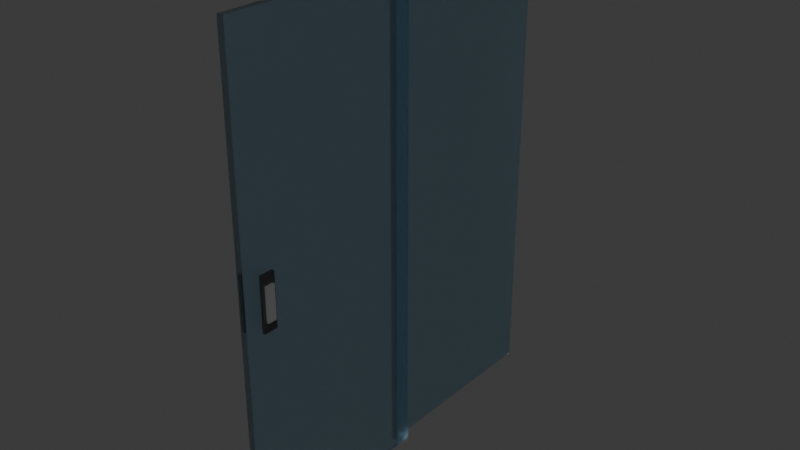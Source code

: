 # Source: door.blend  (saved by Blender 4.2.66; exported with 4.5.12 LTS)
import bpy
from mathutils import Matrix  # noqa: F401  (used for matrix-valued properties, if any)

bpy.ops.wm.read_factory_settings(use_empty=True)
scene = bpy.context.scene
scene.name = 'Scene'

# ---- collections
col_collection = bpy.data.collections.new('Collection'); scene.collection.children.link(col_collection)

# ---- materials (node trees are filled in below, after node groups)
mat_material = bpy.data.materials.new('Material')
mat_material.alpha_threshold = 0.0
mat_material.use_transparent_shadow = False
mat_material.roughness = 0.5
mat_material.line_color = (0.0, 0.0, 0.0, 1.0)
mat_silver = bpy.data.materials.new('\x08silver')
mat_black = bpy.data.materials.new('BLACK')

# ---- material node trees
mat_material.use_nodes = True; mat_material.node_tree.nodes.clear()
_N = mat_material.node_tree.nodes; _L = mat_material.node_tree.links
n0 = _N.new('ShaderNodeOutputMaterial'); n0.name = 'Material Output'; n0.location = (300, 300)
n1 = _N.new('ShaderNodeBsdfPrincipled'); n1.name = 'Principled BSDF'; n1.location = (10, 300)
n1.inputs[0].default_value = (0.5, 0.8, 1.0, 1.0)
n1.inputs[2].default_value = 0.1
n1.inputs[3].default_value = 1.45
n1.inputs[4].default_value = 0.9
n1.inputs[8].default_value = 0.1
n1.inputs[9].default_value = (0.1, 0.1, 0.1)
n1.inputs[18].default_value = 1.0
_L.new(n1.outputs[0], n0.inputs[0])
n0.is_active_output = True
mat_silver.use_nodes = True; mat_silver.node_tree.nodes.clear()
_N = mat_silver.node_tree.nodes; _L = mat_silver.node_tree.links
n0 = _N.new('ShaderNodeBsdfPrincipled'); n0.name = 'Principled BSDF'; n0.location = (10, 300)
n0.inputs[0].default_value = (0.7, 0.7, 0.7, 1.0)
n0.inputs[1].default_value = 1.0
n1 = _N.new('ShaderNodeOutputMaterial'); n1.name = 'Material Output'; n1.location = (300, 300)
_L.new(n0.outputs[0], n1.inputs[0])
n1.is_active_output = True
mat_black.use_nodes = True; mat_black.node_tree.nodes.clear()
_N = mat_black.node_tree.nodes; _L = mat_black.node_tree.links
n0 = _N.new('ShaderNodeBsdfPrincipled'); n0.name = 'Principled BSDF'; n0.location = (10, 300)
n0.inputs[0].default_value = (0.01, 0.01, 0.01, 1.0)
n1 = _N.new('ShaderNodeOutputMaterial'); n1.name = 'Material Output'; n1.location = (300, 300)
_L.new(n0.outputs[0], n1.inputs[0])
n1.is_active_output = True

# ---- world
world_world = bpy.data.worlds.new('World'); scene.world = world_world
world_world.use_nodes = True; world_world.node_tree.nodes.clear()
_N = world_world.node_tree.nodes; _L = world_world.node_tree.links
n0 = _N.new('ShaderNodeOutputWorld'); n0.name = 'World Output'; n0.location = (300, 300)
n1 = _N.new('ShaderNodeBackground'); n1.name = 'Background'; n1.location = (10, 300)
n1.inputs[0].default_value = (0.05088, 0.05088, 0.05088, 1.0)
_L.new(n1.outputs[0], n0.inputs[0])
n0.is_active_output = True
world_world.color = (0.05088, 0.05088, 0.05088)
world_world.sun_shadow_jitter_overblur = 0.0

# ---- meshes
me_cube = bpy.data.meshes.new('Cube')
me_cube.from_pydata([(1.0, 1.0, 1.0), (1.0, 1.0, -1.0), (1.0, -1.0, 1.0), (1.0, -1.0, -1.0), (-1.0, 1.0, 1.0), (-1.0, 1.0, -1.0), (-1.0, -1.0, 1.0), (-1.0, -1.0, -1.0)], [], [(0, 4, 6, 2), (3, 2, 6, 7), (7, 6, 4, 5), (5, 1, 3, 7), (1, 0, 2, 3), (5, 4, 0, 1)])
_uv = me_cube.uv_layers.new(name='UVMap')
_uv.uv.foreach_set('vector', [0.625, 0.5, 0.875, 0.5, 0.875, 0.75, 0.625, 0.75, 0.375, 0.75, 0.625, 0.75, 0.625, 1.0, 0.375, 1.0, 0.375, 0.0, 0.625, 0.0, 0.625, 0.25, 0.375, 0.25, 0.125, 0.5, 0.375, 0.5, 0.375, 0.75, 0.125, 0.75, 0.375, 0.5, 0.625, 0.5, 0.625, 0.75, 0.375, 0.75, 0.375, 0.25, 0.625, 0.25, 0.625, 0.5, 0.375, 0.5])
me_cube.materials.append(mat_material)
me_cube.use_mirror_vertex_groups = False
me_cube.update()
me_cube_002 = bpy.data.meshes.new('Cube.002')
me_cube_002.from_pydata([(-1.0, -1.0, -1.0), (-1.0, -1.0, 1.0), (-1.0, 1.0, -1.0), (-1.0, 1.0, 1.0), (1.0, -0.6304, -0.6304), (1.0, -0.6304, 0.6304), (1.0, 0.6304, -0.6304), (1.0, 0.6304, 0.6304), (1.0, 1.0, 1.0), (1.0, 1.0, -1.0), (1.0, -1.0, -1.0), (1.0, -1.0, 1.0), (2.287, 0.6304, 0.6304), (2.287, 0.6304, -0.6304), (2.287, -0.6304, -0.6304), (2.287, -0.6304, 0.6304), (-0.08641, 25.32, 8.988), (-0.08641, 25.32, -8.988), (-0.08641, -3.549, 8.988), (-0.08641, -3.549, -8.988), (-3.687, 25.32, 8.988), (-3.687, 25.32, -8.988), (-3.687, -3.549, 8.988), (-3.687, -3.549, -8.988)], [], [(0, 1, 3, 2), (2, 3, 8, 9), (7, 5, 15, 12), (10, 11, 1, 0), (2, 9, 10, 0), (8, 3, 1, 11), (7, 6, 9, 8), (6, 4, 10, 9), (5, 7, 8, 11), (4, 5, 11, 10), (13, 12, 15, 14), (6, 7, 12, 13), (5, 4, 14, 15), (4, 6, 13, 14), (16, 20, 22, 18), (19, 18, 22, 23), (23, 22, 20, 21), (21, 17, 19, 23), (17, 16, 18, 19), (21, 20, 16, 17)])
me_cube_002.polygons.foreach_set('material_index', [1, 0, 0, 1, 1, 1, 1, 1, 1, 1, 0, 0, 0, 0, 2, 2, 2, 2, 2, 2])
_uv = me_cube_002.uv_layers.new(name='UVMap')
_uv.uv.foreach_set('vector', [0.375, 0.0, 0.625, 0.0, 0.625, 0.25, 0.375, 0.25, 0.375, 0.25, 0.625, 0.25, 0.625, 0.5, 0.375, 0.5, 0.5788, 0.5462, 0.5788, 0.7038, 0.5788, 0.7038, 0.5788, 0.5462, 0.375, 0.75, 0.625, 0.75, 0.625, 1.0, 0.375, 1.0, 0.125, 0.5, 0.375, 0.5, 0.375, 0.75, 0.125, 0.75, 0.625, 0.5, 0.875, 0.5, 0.875, 0.75, 0.625, 0.75, 0.5788, 0.5462, 0.4212, 0.5462, 0.375, 0.5, 0.625, 0.5, 0.4212, 0.5462, 0.4212, 0.7038, 0.375, 0.75, 0.375, 0.5, 0.5788, 0.7038, 0.5788, 0.5462, 0.625, 0.5, 0.625, 0.75, 0.4212, 0.7038, 0.5788, 0.7038, 0.625, 0.75, 0.375, 0.75, 0.4212, 0.5462, 0.5788, 0.5462, 0.5788, 0.7038, 0.4212, 0.7038, 0.4212, 0.5462, 0.5788, 0.5462, 0.5788, 0.5462, 0.4212, 0.5462, 0.5788, 0.7038, 0.4212, 0.7038, 0.4212, 0.7038, 0.5788, 0.7038, 0.4212, 0.7038, 0.4212, 0.5462, 0.4212, 0.5462, 0.4212, 0.7038, 0.625, 0.5, 0.875, 0.5, 0.875, 0.75, 0.625, 0.75, 0.375, 0.75, 0.625, 0.75, 0.625, 1.0, 0.375, 1.0, 0.375, 0.0, 0.625, 0.0, 0.625, 0.25, 0.375, 0.25, 0.125, 0.5, 0.375, 0.5, 0.375, 0.75, 0.125, 0.75, 0.375, 0.5, 0.625, 0.5, 0.625, 0.75, 0.375, 0.75, 0.375, 0.25, 0.625, 0.25, 0.625, 0.5, 0.375, 0.5])
me_cube_002.materials.append(mat_silver)
me_cube_002.materials.append(mat_black)
me_cube_002.materials.append(mat_material)
me_cube_002.update()

# ---- objects
ob_cube = bpy.data.objects.new('Cube', me_cube)
ob_cube_002 = bpy.data.objects.new('Cube.002', me_cube_002)

# ---- transforms, parenting, visibility, modifiers, constraints
ob_cube.location = (0.0, 0.5, 0.0)
ob_cube.scale = (0.01662, 0.5, 1.195)
ob_cube.lock_rotations_4d = False
ob_cube.empty_display_type = 'ARROWS'
ob_cube.lineart.crease_threshold = 0.0
ob_cube_002.location = (0.05918, -0.8246, 0.0)
ob_cube_002.scale = (0.009231, 0.03464, 0.133)

# ---- collection membership
col_collection.objects.link(ob_cube)
col_collection.objects.link(ob_cube_002)

# ---- scene / render settings (as saved in the file)
scene.frame_start = 1; scene.frame_end = 250; scene.frame_set(20)
scene.render.engine = 'BLENDER_EEVEE_NEXT'
bpy.context.view_layer.update()

# ---- added for rendering (the .blend has no active camera and no usable light): camera, sun
cam_auto = bpy.data.cameras.new('AutoCamera')
cam_auto.lens = 50.0
cam_auto.sensor_width = 36.0
cam_auto.clip_end = 1000.0
ob_auto_camera = bpy.data.objects.new('AutoCamera', cam_auto)
scene.collection.objects.link(ob_auto_camera)
ob_auto_camera.location = (2.88617, -3.39895, 2.28347)
ob_auto_camera.rotation_euler = (1.09748, -7.21219e-08, 0.694738)
scene.camera = ob_auto_camera
light_auto_sun = bpy.data.lights.new('AutoSun', 'SUN')
light_auto_sun.energy = 3.0
light_auto_sun.angle = 0.0523599
ob_auto_sun = bpy.data.objects.new('AutoSun', light_auto_sun)
scene.collection.objects.link(ob_auto_sun)
ob_auto_sun.rotation_euler = (0.872665, 0.174533, 0.523599)
bpy.context.view_layer.update()
